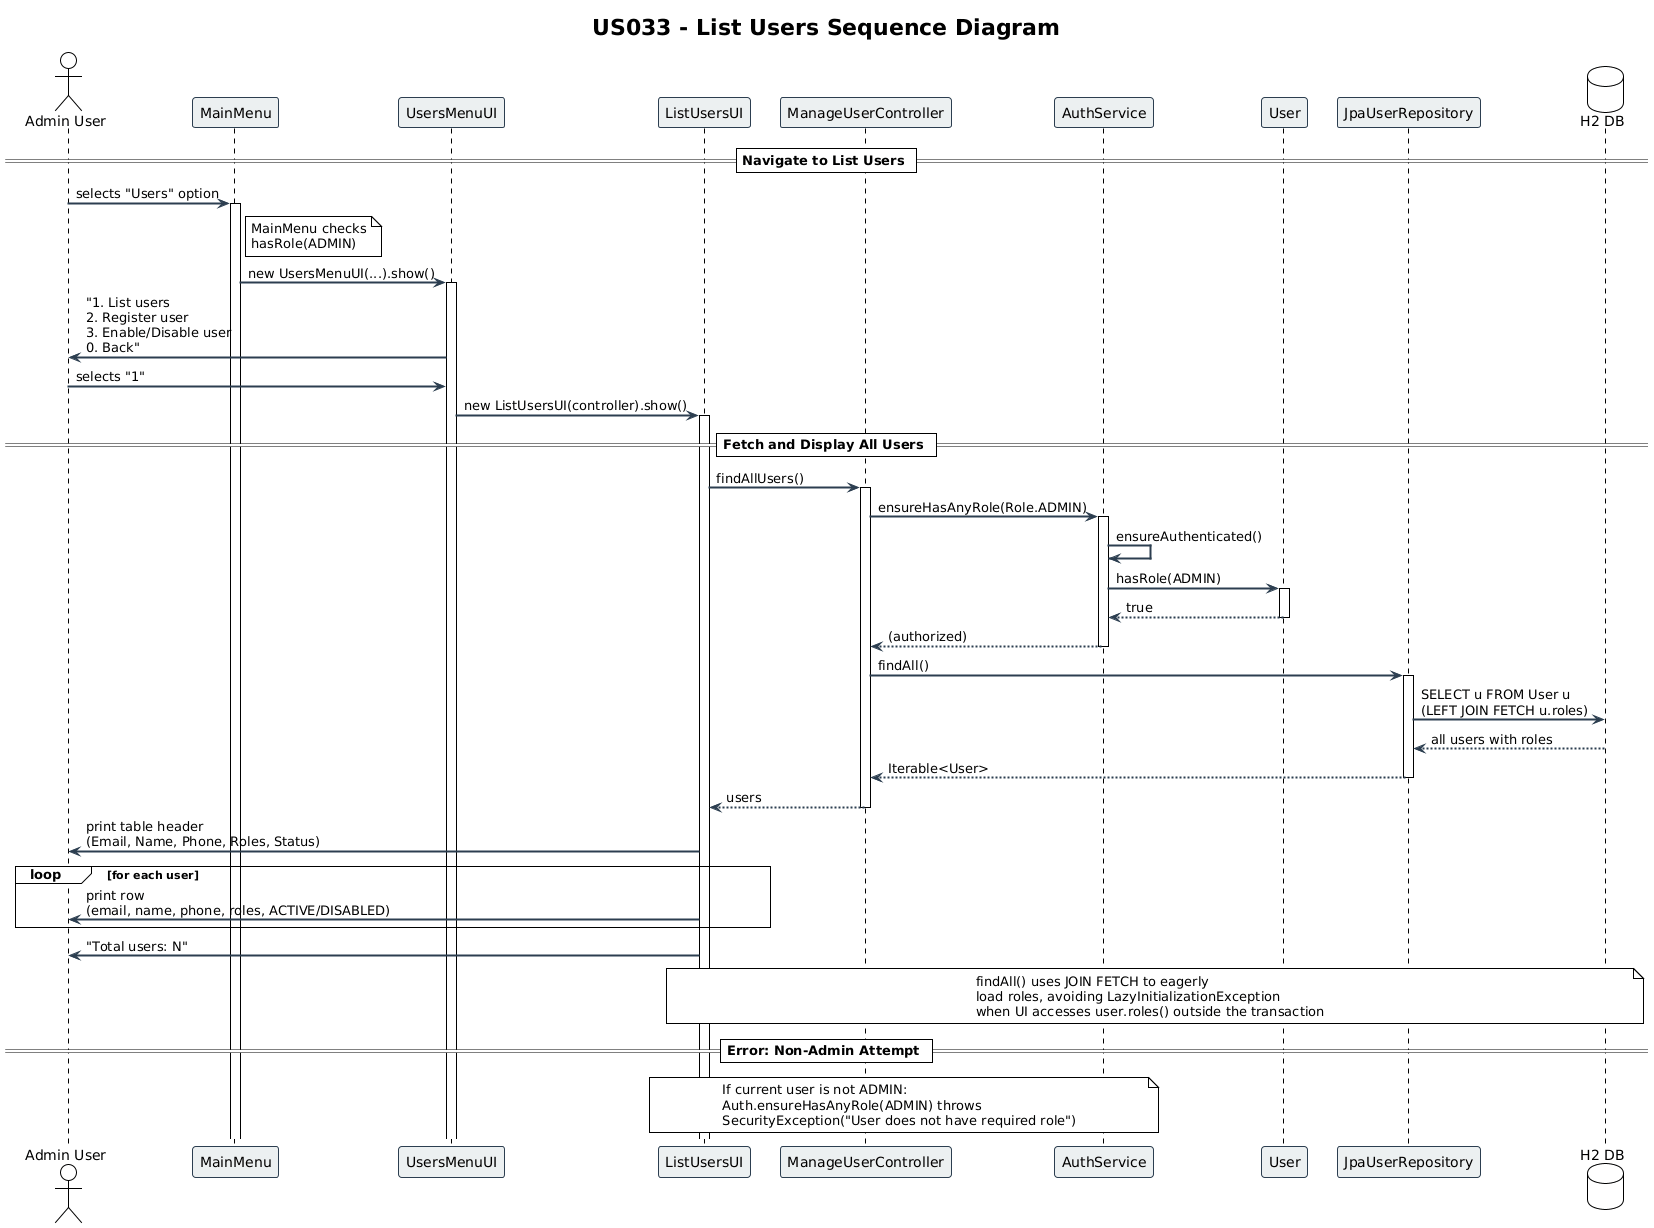

The diagram above was rendered by PlantUML. Its source (embedded in the PNG):
@startuml
!theme plain
skinparam sequenceArrowThickness 2
skinparam sequence {
    ParticipantBorderColor #2C3E50
    ParticipantBackgroundColor #ECF0F1
    ArrowColor #2C3E50
}

title US033 - List Users Sequence Diagram

actor "Admin User" as Admin
participant "MainMenu" as Menu
participant "UsersMenuUI" as UsersMenu
participant "ListUsersUI" as UI
participant "ManageUserController" as Ctrl
participant "AuthService" as Auth
participant "User" as CurrentUser
participant "JpaUserRepository" as Repo
database "H2 DB" as DB

== Navigate to List Users ==

Admin -> Menu : selects "Users" option
activate Menu
note right of Menu : MainMenu checks\nhasRole(ADMIN)
Menu -> UsersMenu : new UsersMenuUI(...).show()
activate UsersMenu
UsersMenu -> Admin : "1. List users\n2. Register user\n3. Enable/Disable user\n0. Back"
Admin -> UsersMenu : selects "1"
UsersMenu -> UI : new ListUsersUI(controller).show()
activate UI

== Fetch and Display All Users ==

UI -> Ctrl : findAllUsers()
activate Ctrl
Ctrl -> Auth : ensureHasAnyRole(Role.ADMIN)
activate Auth
Auth -> Auth : ensureAuthenticated()
Auth -> CurrentUser : hasRole(ADMIN)
activate CurrentUser
CurrentUser --> Auth : true
deactivate CurrentUser
Auth --> Ctrl : (authorized)
deactivate Auth
Ctrl -> Repo : findAll()
activate Repo
Repo -> DB : SELECT u FROM User u\n(LEFT JOIN FETCH u.roles)
DB --> Repo : all users with roles
Repo --> Ctrl : Iterable<User>
deactivate Repo
Ctrl --> UI : users
deactivate Ctrl

UI -> Admin : print table header\n(Email, Name, Phone, Roles, Status)
loop for each user
    UI -> Admin : print row\n(email, name, phone, roles, ACTIVE/DISABLED)
end
UI -> Admin : "Total users: N"

note over UI, DB : findAll() uses JOIN FETCH to eagerly\nload roles, avoiding LazyInitializationException\nwhen UI accesses user.roles() outside the transaction

== Error: Non-Admin Attempt ==

note over UI, Auth : If current user is not ADMIN:\nAuth.ensureHasAnyRole(ADMIN) throws\nSecurityException("User does not have required role")
@enduml